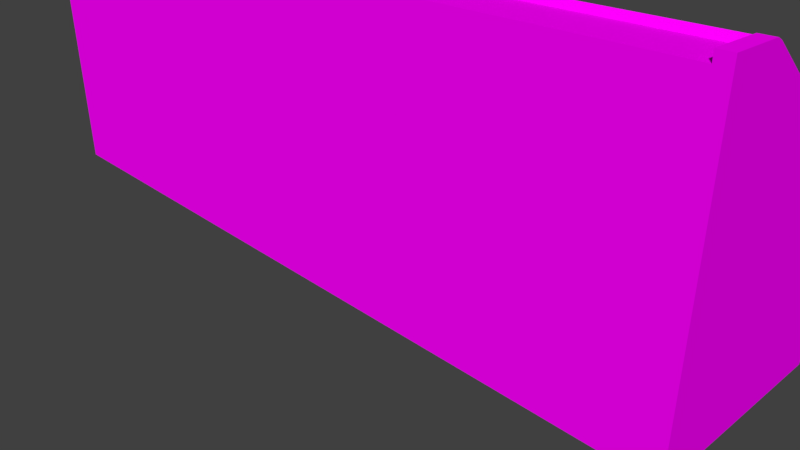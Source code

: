 # Source: Terminalconsole6.blend  (saved by Blender 2.78.0; exported with 4.5.12 LTS)
import bpy
from mathutils import Matrix  # noqa: F401  (used for matrix-valued properties, if any)

bpy.ops.wm.read_factory_settings(use_empty=True)
scene = bpy.context.scene
scene.name = 'Scene'

# ---- collections
col_collection_1 = bpy.data.collections.new('Collection 1'); scene.collection.children.link(col_collection_1)

# ---- images (referenced by path relative to the original .blend; pixels are not part of the script)
import os
ASSET_DIR = os.environ.get("B2B_ASSET_DIR", "")  # directory of the original .blend (textures are referenced by path, not embedded)
HERE = os.path.dirname(os.path.abspath(__file__))  # packed textures are extracted next to this script under _unpacked/

def load_image(name, relpath, width, height, colorspace="sRGB"):
    """Load a texture the original file referenced (path relative to the .blend, or extracted next to this script)."""
    p = next((c for c in (os.path.join(HERE, relpath), os.path.join(ASSET_DIR, relpath)) if relpath and os.path.exists(c)), "")
    if p:
        img = bpy.data.images.load(p, check_existing=True)
        img.name = name
    else:  # same state as the original file: an image datablock whose file is absent (Cycles renders it pink)
        img = bpy.data.images.new(name, width, height)
        img.source = "FILE"
        img.filepath = "//" + (relpath or name)
    img.colorspace_settings.name = colorspace
    return img
img_black_png = load_image('Black.png', 'Black.png', 1024, 1024, 'sRGB')
img_pk02_computer01a_c_png = load_image('pk02_computer01a_C.png', 'pk02_computer01a_C.png', 1024, 1024, 'sRGB')
img_pk02_computer01b_c_png = load_image('pk02_computer01b_C.png', 'pk02_computer01b_C.png', 1024, 1024, 'sRGB')
img_pk02_computer01c_c_png = load_image('pk02_computer01c_C.png', 'pk02_computer01c_C.png', 1024, 1024, 'sRGB')
img_pk02_beam01_c_png = load_image('pk02_beam01_C.png', 'pk02_beam01_C.png', 1024, 1024, 'sRGB')
img_pk02_switches01b_c_png = load_image('pk02_switches01b_C.png', 'pk02_switches01b_C.png', 1024, 1024, 'sRGB')
img_pk02_wall06b_c_png = load_image('pk02_wall06b_C.png', 'pk02_wall06b_C.png', 1024, 1024, 'sRGB')

# ---- materials (node trees are filled in below, after node groups)
mat_terminalconsole3black = bpy.data.materials.new('Terminalconsole3black')
mat_terminalconsole3black.alpha_threshold = 0.0
mat_terminalconsole3black.roughness = 0.5
mat_term3computer1 = bpy.data.materials.new('Term3Computer1')
mat_term3computer1.alpha_threshold = 0.0
mat_term3computer1.roughness = 0.5
mat_term3computer2 = bpy.data.materials.new('Term3Computer2')
mat_term3computer2.alpha_threshold = 0.0
mat_term3computer2.roughness = 0.5
mat_term3computer3 = bpy.data.materials.new('Term3Computer3')
mat_term3computer3.alpha_threshold = 0.0
mat_term3computer3.roughness = 0.5
mat_term3beam = bpy.data.materials.new('Term3Beam')
mat_term3beam.alpha_threshold = 0.0
mat_term3beam.roughness = 0.5
mat_term3computer_switch = bpy.data.materials.new('Term3Computer switch')
mat_term3computer_switch.alpha_threshold = 0.0
mat_term3computer_switch.roughness = 0.5
mat_term3wallplate = bpy.data.materials.new('Term3wallplate')
mat_term3wallplate.alpha_threshold = 0.0
mat_term3wallplate.roughness = 0.5

# ---- material node trees
mat_terminalconsole3black.use_nodes = True; mat_terminalconsole3black.node_tree.nodes.clear()
_N = mat_terminalconsole3black.node_tree.nodes; _L = mat_terminalconsole3black.node_tree.links
n0 = _N.new('ShaderNodeOutputMaterial'); n0.name = 'Material Output'; n0.location = (300, 300)
n1 = _N.new('ShaderNodeBsdfDiffuse'); n1.name = 'Diffuse BSDF'; n1.location = (10, 300)
n2 = _N.new('ShaderNodeTexImage'); n2.name = 'Image Texture'; n2.location = (-180, 300)
n2.width = 140
n2.image = img_black_png
_L.new(n1.outputs[0], n0.inputs[0])
_L.new(n2.outputs[0], n1.inputs[0])
n0.is_active_output = True
mat_term3computer1.use_nodes = True; mat_term3computer1.node_tree.nodes.clear()
_N = mat_term3computer1.node_tree.nodes; _L = mat_term3computer1.node_tree.links
n0 = _N.new('ShaderNodeOutputMaterial'); n0.name = 'Material Output'; n0.location = (300, 300)
n1 = _N.new('ShaderNodeBsdfDiffuse'); n1.name = 'Diffuse BSDF'; n1.location = (10, 300)
n2 = _N.new('ShaderNodeTexImage'); n2.name = 'Image Texture'; n2.location = (-180, 300)
n2.width = 140
n2.image = img_pk02_computer01a_c_png
_L.new(n1.outputs[0], n0.inputs[0])
_L.new(n2.outputs[0], n1.inputs[0])
n0.is_active_output = True
mat_term3computer2.use_nodes = True; mat_term3computer2.node_tree.nodes.clear()
_N = mat_term3computer2.node_tree.nodes; _L = mat_term3computer2.node_tree.links
n0 = _N.new('ShaderNodeOutputMaterial'); n0.name = 'Material Output'; n0.location = (300, 300)
n1 = _N.new('ShaderNodeBsdfDiffuse'); n1.name = 'Diffuse BSDF'; n1.location = (10, 300)
n2 = _N.new('ShaderNodeTexImage'); n2.name = 'Image Texture'; n2.location = (-180, 300)
n2.width = 140
n2.image = img_pk02_computer01b_c_png
_L.new(n1.outputs[0], n0.inputs[0])
_L.new(n2.outputs[0], n1.inputs[0])
n0.is_active_output = True
mat_term3computer3.use_nodes = True; mat_term3computer3.node_tree.nodes.clear()
_N = mat_term3computer3.node_tree.nodes; _L = mat_term3computer3.node_tree.links
n0 = _N.new('ShaderNodeOutputMaterial'); n0.name = 'Material Output'; n0.location = (300, 300)
n1 = _N.new('ShaderNodeBsdfDiffuse'); n1.name = 'Diffuse BSDF'; n1.location = (10, 300)
n2 = _N.new('ShaderNodeTexImage'); n2.name = 'Image Texture'; n2.location = (-180, 300)
n2.width = 140
n2.image = img_pk02_computer01c_c_png
_L.new(n1.outputs[0], n0.inputs[0])
_L.new(n2.outputs[0], n1.inputs[0])
n0.is_active_output = True
mat_term3beam.use_nodes = True; mat_term3beam.node_tree.nodes.clear()
_N = mat_term3beam.node_tree.nodes; _L = mat_term3beam.node_tree.links
n0 = _N.new('ShaderNodeOutputMaterial'); n0.name = 'Material Output'; n0.location = (300, 300)
n1 = _N.new('ShaderNodeBsdfDiffuse'); n1.name = 'Diffuse BSDF'; n1.location = (10, 300)
n2 = _N.new('ShaderNodeTexImage'); n2.name = 'Image Texture'; n2.location = (-180, 300)
n2.width = 140
n2.image = img_pk02_beam01_c_png
_L.new(n1.outputs[0], n0.inputs[0])
_L.new(n2.outputs[0], n1.inputs[0])
n0.is_active_output = True
mat_term3computer_switch.use_nodes = True; mat_term3computer_switch.node_tree.nodes.clear()
_N = mat_term3computer_switch.node_tree.nodes; _L = mat_term3computer_switch.node_tree.links
n0 = _N.new('ShaderNodeOutputMaterial'); n0.name = 'Material Output'; n0.location = (300, 300)
n1 = _N.new('ShaderNodeBsdfDiffuse'); n1.name = 'Diffuse BSDF'; n1.location = (10, 300)
n2 = _N.new('ShaderNodeTexImage'); n2.name = 'Image Texture'; n2.location = (-180, 300)
n2.width = 140
n2.image = img_pk02_switches01b_c_png
_L.new(n1.outputs[0], n0.inputs[0])
_L.new(n2.outputs[0], n1.inputs[0])
n0.is_active_output = True
mat_term3wallplate.use_nodes = True; mat_term3wallplate.node_tree.nodes.clear()
_N = mat_term3wallplate.node_tree.nodes; _L = mat_term3wallplate.node_tree.links
n0 = _N.new('ShaderNodeOutputMaterial'); n0.name = 'Material Output'; n0.location = (300, 300)
n1 = _N.new('ShaderNodeBsdfDiffuse'); n1.name = 'Diffuse BSDF'; n1.location = (10, 300)
n2 = _N.new('ShaderNodeTexImage'); n2.name = 'Image Texture'; n2.location = (-180, 300)
n2.width = 140
n2.image = img_pk02_wall06b_c_png
_L.new(n1.outputs[0], n0.inputs[0])
_L.new(n2.outputs[0], n1.inputs[0])
n0.is_active_output = True

# ---- world
world_world = bpy.data.worlds.new('World'); scene.world = world_world
world_world.color = (0.05088, 0.05088, 0.05088)
world_world.use_sun_shadow = False
world_world.sun_shadow_jitter_overblur = 0.0
world_world.cycles.sampling_method = 'MANUAL'

# ---- cameras
cam_camera = bpy.data.cameras.new('Camera')
cam_camera.clip_end = 100.0
cam_camera.lens = 35.0
cam_camera.sensor_width = 32.0
cam_camera.sensor_height = 18.0
cam_camera.ortho_scale = 7.314
cam_camera.dof.focus_distance = 0.0

# ---- meshes
me_cube = bpy.data.meshes.new('Cube')
me_cube.from_pydata([(0.9895, 0.6175, -2.644), (0.9895, -1.383, -2.644), (-1.011, -1.383, -2.644), (-1.011, 0.6175, -2.644), (0.9895, 0.6175, -0.6444), (0.9895, -1.383, 0.855), (-1.011, -1.383, 0.855), (-1.011, 0.6175, -0.6444), (0.9895, -0.9294, -2.644), (-1.011, -0.9294, -2.644), (0.9895, -0.9294, 0.855), (-1.011, -0.9294, 0.855), (0.2143, 0.6175, -2.644), (0.2143, -1.383, -2.644), (0.2143, -1.383, 0.855), (0.2143, -0.9294, 0.855), (0.2143, -0.9294, -2.644), (-0.2141, 0.6175, -2.644), (-0.2141, -1.383, -2.644), (-0.2141, -1.383, 0.855), (-0.2141, -0.9294, -2.644), (-0.2141, -0.9294, 0.855), (-1.011, 0.5148, -2.644), (0.9895, 0.5148, -2.644), (0.2143, 0.5148, -2.644), (-0.2141, 0.5148, -2.644), (0.9895, -0.8234, -2.644), (-1.011, -0.8234, -2.644), (0.2143, -0.8234, -2.644), (-0.2141, -0.8234, -2.644), (0.9577, -0.9294, 0.855), (0.9577, 0.6175, -2.644), (0.9577, -1.383, -2.644), (0.9577, -1.383, 0.855), (0.9577, -0.9294, -2.644), (0.9577, 0.5148, -0.5449), (0.9577, 0.5148, -2.644), (0.9577, -0.8234, 0.7523), (0.9577, -0.8234, -2.644), (-0.9733, 0.6175, -2.644), (-0.9733, -1.383, -2.644), (-0.9733, -1.383, 0.855), (-0.9733, -0.9294, -2.644), (-0.9733, -0.9294, 0.855), (-0.9733, 0.5148, -2.644), (-0.9733, 0.5148, -0.5449), (-0.9733, -0.8234, -2.644), (-0.9733, -0.8234, 0.7523), (-1.011, 0.2555, -2.644), (0.2143, 0.2555, -2.644), (-0.2141, 0.2555, -2.644), (0.9895, 0.2555, -2.644), (0.9577, 0.2555, -2.644), (-0.9733, 0.2555, -2.644), (0.9895, -0.284, -2.644), (-1.011, -0.284, -2.644), (0.2143, -0.284, -2.644), (-0.2141, -0.284, -2.644), (0.9577, -0.284, -2.644), (-0.9733, -0.284, -2.644), (-0.2485, -0.9294, 0.855), (-0.2485, 0.6175, -2.644), (-0.2485, -1.383, -2.644), (-0.2485, 0.6175, -0.6444), (-0.2485, -1.383, 0.855), (-0.2485, -0.9294, -2.644), (-0.2485, 0.5148, -2.644), (-0.2485, -0.8234, -2.644), (-0.2485, 0.2555, -2.644), (-0.2485, -0.284, -2.644), (0.243, 0.6175, -2.644), (0.243, -1.383, -2.644), (0.243, 0.6175, -0.6444), (0.243, -1.383, 0.855), (0.243, -0.9294, -2.644), (0.243, 0.5148, -2.644), (0.243, -0.8234, -2.644), (0.243, -0.9294, 0.855), (0.243, 0.2555, -2.644), (0.243, -0.284, -2.644), (0.9895, -0.3644, -2.644), (-1.011, -0.3644, -2.644), (0.2143, -0.3644, -2.644), (-0.2141, -0.3644, -2.644), (0.9577, -0.3644, -2.644), (-0.9733, -0.3644, -2.644), (-0.2485, -0.3644, -2.644), (0.243, -0.3644, -2.644), (-1.011, 0.3427, -2.644), (0.2143, 0.3427, -2.644), (-0.2141, 0.3427, -2.644), (0.9577, 0.3427, -2.644), (-0.9733, 0.3427, -2.644), (0.9895, 0.3427, -2.644), (-0.2485, 0.3427, -2.644), (0.243, 0.3427, -2.644), (-1.011, 0.6639, -0.5696), (-1.011, 0.5612, -0.47), (0.9895, -0.777, 0.8271), (0.9895, -0.8829, 0.9298), (0.9577, -0.8829, 0.9298), (-0.2141, -0.8829, 0.9298), (0.2143, -0.8829, 0.9298), (-0.2485, -0.8829, 0.9298), (0.9895, 0.6639, -0.5696), (0.9895, 0.5612, -0.47), (0.9577, 0.5612, -0.47), (-1.011, -0.8829, 0.9298), (-1.011, -0.777, 0.8271), (0.9577, -0.777, 0.8271), (0.243, -0.8829, 0.9298), (-0.9733, -0.8829, 0.9298), (-0.9733, 0.5612, -0.47), (-0.9733, -0.777, 0.8271), (0.9895, -0.9294, 0.9593), (0.9895, -1.383, 0.9593), (-0.9733, -1.383, 0.9552), (-1.011, -1.383, 0.9552), (-1.011, -0.9294, 0.9552), (0.9577, -0.9294, 0.9593), (0.243, -1.383, 0.9593), (0.2143, -1.383, 0.9593), (0.2143, -0.9294, 0.9593), (-0.2485, -0.9294, 0.9593), (-0.2141, -0.9294, 0.9593), (-0.2141, -1.383, 0.9593), (0.9577, -1.383, 0.9593), (-0.9733, -0.9294, 0.9552), (-0.2485, -1.383, 0.9593), (0.243, -0.9294, 0.9593), (0.6004, 0.6175, -2.644), (0.6004, -1.383, -2.644), (0.6004, -0.9294, -2.644), (0.6004, 0.5148, -2.644), (0.6004, -0.8234, -2.644), (0.6004, 0.2555, -2.644), (0.6004, -0.284, -2.644), (0.6004, -0.3644, -2.644), (0.6004, 0.3427, -2.644), (-0.6109, 0.6175, -2.644), (-0.6109, -1.383, -2.644), (-0.6109, -0.9294, -2.644), (-0.6109, 0.5148, -2.644), (-0.6109, -0.8234, -2.644), (-0.6109, 0.2555, -2.644), (-0.6109, -0.284, -2.644), (-0.6109, -0.3644, -2.644), (-0.6109, 0.3427, -2.644), (-0.2764, 0.5148, -0.5449), (-0.2764, -0.8234, 0.7523), (-0.2764, 0.6175, -2.644), (-0.2764, -1.383, -2.644), (-0.2764, -0.9294, -2.644), (-0.2764, 0.5148, -2.644), (-0.2764, -0.8234, -2.644), (-0.2764, 0.2555, -2.644), (-0.2764, -0.284, -2.644), (-0.2764, -0.3644, -2.644), (-0.2764, 0.3427, -2.644), (-0.5836, 0.6175, -2.644), (-0.5836, -1.383, -2.644), (-0.5836, -0.9294, -2.644), (-0.5836, 0.5148, -2.644), (-0.5836, -0.8234, -2.644), (-0.5836, 0.2555, -2.644), (-0.5836, -0.284, -2.644), (-0.5836, -0.3644, -2.644), (-0.5836, 0.3427, -2.644), (-0.5836, 0.5148, -0.5449), (-0.5836, -0.8234, 0.7523), (-0.639, 0.6175, -2.644), (-0.639, -1.383, -2.644), (-0.639, -0.9294, -2.644), (-0.639, 0.5148, -2.644), (-0.639, -0.8234, -2.644), (-0.639, 0.2555, -2.644), (-0.639, -0.284, -2.644), (-0.639, -0.3644, -2.644), (-0.639, 0.3427, -2.644), (-0.639, 0.5148, -0.5449), (-0.639, -0.8234, 0.7523), (-0.9442, 0.6175, -2.644), (-0.9442, -1.383, -2.644), (-0.9442, -0.9294, -2.644), (-0.9442, 0.5148, -2.644), (-0.9442, -0.8234, -2.644), (-0.9442, 0.2555, -2.644), (-0.9442, -0.284, -2.644), (-0.9442, -0.3644, -2.644), (-0.9442, 0.3427, -2.644), (-0.9442, 0.5148, -0.5449), (-0.9442, -0.8234, 0.7523), (0.2719, 0.5148, -0.5449), (0.2719, 0.6175, -2.644), (0.2719, -1.383, -2.644), (0.2719, -0.9294, -2.644), (0.2719, 0.5148, -2.644), (0.2719, -0.8234, -2.644), (0.2719, 0.2555, -2.644), (0.2719, -0.284, -2.644), (0.2719, -0.3644, -2.644), (0.2719, 0.3427, -2.644), (0.2719, -0.8234, 0.7523), (0.2719, 0.2555, -0.2936), (0.5757, 0.5148, -0.5449), (0.5757, -0.8234, 0.7523), (0.5757, 0.2555, -0.2936), (0.5757, 0.6175, -2.644), (0.5757, -1.383, -2.644), (0.5757, -0.9294, -2.644), (0.5757, 0.5148, -2.644), (0.5757, -0.8234, -2.644), (0.5757, 0.2555, -2.644), (0.5757, -0.284, -2.644), (0.5757, -0.3644, -2.644), (0.5757, 0.3427, -2.644), (0.6254, 0.5148, -0.5449), (0.6254, -0.8234, 0.7523), (0.6254, 0.2555, -0.2936), (0.6254, 0.6175, -2.644), (0.6254, -1.383, -2.644), (0.6254, -0.9294, -2.644), (0.6254, 0.5148, -2.644), (0.6254, -0.8234, -2.644), (0.6254, 0.2555, -2.644), (0.6254, -0.284, -2.644), (0.6254, -0.3644, -2.644), (0.6254, 0.3427, -2.644), (0.9251, 0.5148, -0.5449), (0.9251, -0.8234, 0.7523), (0.9251, 0.2555, -0.2936), (0.9251, 0.6175, -2.644), (0.9251, -1.383, -2.644), (0.9251, -0.9294, -2.644), (0.9251, 0.5148, -2.644), (0.9251, -0.8234, -2.644), (0.9251, 0.2555, -2.644), (0.9251, -0.284, -2.644), (0.9251, -0.3644, -2.644), (0.9251, 0.3427, -2.644)], [], [(42, 40, 2, 9), (33, 5, 115, 126), (231, 219, 130, 207, 193, 70, 72, 4, 0, 31), (21, 15, 102, 101), (46, 42, 9, 27), (76, 74, 16, 28), (60, 64, 128, 123), (74, 71, 13, 16), (28, 16, 20, 29), (15, 21, 19, 14), (16, 13, 18, 20), (12, 24, 25, 17), (70, 75, 24, 12), (39, 44, 22, 3), (170, 181, 39, 3, 7, 63, 61, 150, 159, 139), (82, 28, 29, 83), (87, 76, 28, 82), (85, 46, 27, 81), (80, 26, 38, 84), (0, 23, 36, 31), (205, 217, 218, 216, 204, 206), (8, 1, 32, 34), (19, 21, 124, 125), (47, 45, 112, 113), (26, 8, 34, 38), (45, 47, 191, 190), (188, 185, 46, 85), (181, 184, 44, 39), (185, 183, 42, 46), (183, 182, 40, 42), (189, 186, 53, 92), (93, 51, 52, 91), (4, 10, 5, 1, 8, 26, 80, 54, 51, 93, 23, 0), (92, 53, 48, 88), (95, 78, 49, 89), (89, 49, 50, 90), (186, 187, 59, 53), (202, 149, 169, 180, 191, 47, 113, 109, 37, 229, 217, 205), (51, 54, 58, 52), (53, 59, 55, 48), (78, 79, 56, 49), (49, 56, 57, 50), (50, 57, 69, 68), (90, 50, 68, 94), (20, 18, 62, 65), (29, 20, 65, 67), (17, 25, 66, 61), (7, 11, 107, 108, 97, 96), (83, 29, 67, 86), (149, 202, 203, 192, 148), (198, 199, 79, 78), (201, 198, 78, 95), (200, 197, 76, 87), (193, 196, 75, 70), (195, 194, 71, 74), (197, 195, 74, 76), (199, 200, 87, 79), (57, 83, 86, 69), (187, 188, 85, 59), (54, 80, 84, 58), (59, 85, 81, 55), (79, 87, 82, 56), (56, 82, 83, 57), (196, 201, 95, 75), (25, 90, 94, 66), (24, 89, 90, 25), (35, 228, 230, 229, 37), (75, 95, 89, 24), (44, 92, 88, 22), (35, 37, 109, 106), (23, 93, 91, 36), (184, 189, 92, 44), (113, 108, 107, 111, 103, 101, 102, 110, 100, 99, 98, 109), (109, 98, 105, 106), (112, 97, 108, 113), (4, 72, 63, 7, 96, 104), (10, 4, 104, 105, 98, 99), (127, 118, 117, 116), (129, 122, 121, 120), (114, 119, 126, 115), (124, 123, 128, 125), (64, 19, 125, 128), (11, 6, 117, 118), (73, 77, 129, 120), (15, 14, 121, 122), (5, 10, 114, 115), (14, 73, 120, 121), (30, 33, 126, 119), (6, 41, 116, 117), (41, 43, 127, 116), (222, 227, 138, 133), (225, 226, 137, 136), (223, 221, 132, 134), (221, 220, 131, 132), (219, 222, 133, 130), (226, 223, 134, 137), (227, 224, 135, 138), (224, 225, 136, 135), (162, 167, 147, 142), (180, 169, 168, 179), (165, 166, 146, 145), (164, 165, 145, 144), (167, 164, 144, 147), (161, 160, 140, 141), (163, 161, 141, 143), (159, 162, 142, 139), (166, 163, 143, 146), (86, 67, 154, 157), (61, 66, 153, 150), (67, 65, 152, 154), (12, 17, 61, 63, 72, 70), (41, 64, 60, 43), (65, 62, 151, 152), (94, 68, 155, 158), (68, 69, 156, 155), (69, 86, 157, 156), (66, 94, 158, 153), (157, 154, 163, 166), (150, 153, 162, 159), (154, 152, 161, 163), (152, 151, 160, 161), (158, 155, 164, 167), (168, 169, 149, 148), (155, 156, 165, 164), (156, 157, 166, 165), (153, 158, 167, 162), (179, 168, 148, 192, 204, 216, 228, 35, 106, 112, 45, 190), (142, 147, 178, 173), (145, 146, 177, 176), (144, 145, 176, 175), (147, 144, 175, 178), (141, 140, 171, 172), (143, 141, 172, 174), (139, 142, 173, 170), (146, 143, 174, 177), (173, 178, 189, 184), (190, 191, 180, 179), (176, 177, 188, 187), (175, 176, 187, 186), (104, 96, 97, 112, 106, 105), (178, 175, 186, 189), (172, 171, 182, 183), (174, 172, 183, 185), (170, 173, 184, 181), (177, 174, 185, 188), (228, 216, 218, 230), (210, 215, 201, 196), (213, 214, 200, 199), (206, 203, 202, 205), (211, 209, 195, 197), (209, 208, 194, 195), (207, 210, 196, 193), (214, 211, 197, 200), (215, 212, 198, 201), (212, 213, 199, 198), (135, 136, 213, 212), (138, 135, 212, 215), (137, 134, 211, 214), (130, 133, 210, 207), (132, 131, 208, 209), (134, 132, 209, 211), (136, 137, 214, 213), (133, 138, 215, 210), (218, 217, 229, 230), (236, 237, 225, 224), (239, 236, 224, 227), (238, 235, 223, 226), (231, 234, 222, 219), (233, 232, 220, 221), (77, 73, 33, 30), (235, 233, 221, 223), (237, 238, 226, 225), (234, 239, 227, 222), (36, 91, 239, 234), (58, 84, 238, 237), (38, 34, 233, 235), (34, 32, 232, 233), (31, 36, 234, 231), (84, 38, 235, 238), (91, 52, 236, 239), (52, 58, 237, 236), (77, 30, 100, 110), (11, 7, 3, 22, 88, 48, 55, 81, 27, 9, 2, 6), (43, 60, 103, 111), (192, 203, 206, 204), (111, 107, 118, 127), (107, 11, 118), (43, 111, 127), (101, 103, 123, 124), (21, 101, 124), (60, 123, 103), (110, 102, 122, 129), (15, 122, 102), (77, 110, 129), (99, 100, 119, 114), (10, 99, 114), (30, 119, 100), (5, 6, 2, 1)])
me_cube.polygons.foreach_set('material_index', [0, 6, 6, 6, 0, 0, 6, 0, 0, 6, 0, 0, 0, 0, 6, 0, 0, 0, 0, 0, 4, 0, 6, 6, 0, 4, 0, 0, 0, 0, 0, 0, 6, 0, 0, 0, 0, 4, 0, 0, 0, 0, 0, 0, 0, 0, 0, 6, 0, 1, 0, 0, 0, 0, 0, 0, 0, 0, 0, 0, 0, 0, 0, 0, 0, 0, 4, 0, 0, 6, 0, 0, 6, 6, 6, 6, 6, 6, 6, 6, 6, 6, 6, 6, 6, 6, 6, 6, 6, 6, 0, 0, 0, 0, 0, 0, 0, 0, 0, 4, 0, 0, 0, 0, 0, 0, 0, 0, 0, 0, 6, 6, 0, 0, 0, 0, 0, 0, 0, 0, 0, 0, 3, 0, 0, 0, 6, 0, 0, 0, 0, 0, 0, 0, 0, 0, 5, 0, 0, 6, 0, 0, 0, 0, 0, 6, 0, 0, 1, 0, 0, 0, 0, 0, 0, 0, 0, 0, 0, 0, 0, 0, 0, 2, 0, 0, 0, 0, 0, 6, 0, 0, 0, 0, 0, 0, 0, 0, 0, 0, 0, 6, 6, 6, 6, 6, 6, 6, 6, 6, 6, 6, 6, 6, 6, 6, 6, 6])
_uv = me_cube.uv_layers.new(name='UVMap')
_uv.uv.foreach_set('vector', [0.0, 0.0, 0.0, 0.0, 0.0, 0.0, 0.0, 0.0, 1.0, 0.1404, 0.7274, 0.1404, 0.7274, 0.0, 1.0, 3.336e-07, 0.08624, 5.96e-08, 0.4878, 0.0, 0.5212, 0.0, 0.5543, 0.0, 0.9612, 0.0, 1.0, 0.0, 1.0, 1.0, 0.0, 1.0, 3.194e-07, 5.96e-08, 0.04254, 5.96e-08, 0.8283, 0.4924, 0.8283, 0.0, 0.926, 0.0, 0.926, 0.4924, 0.0, 0.0, 0.0, 0.0, 0.0, 0.0, 0.0, 0.0, 0.0, 0.0, 0.0, 0.0, 0.0, 0.0, 0.0, 0.0, 0.588, 0.0, 0.588, 0.5207, 0.4654, 0.5207, 0.4654, 0.0, 0.0, 0.0, 0.0, 0.0, 0.0, 0.0, 0.0, 0.0, 0.0, 0.0, 0.0, 0.0, 0.0, 0.0, 0.0, 0.0, 0.9728, 1.0, 0.5, 1.0, 0.5, 0.612, 0.9728, 0.612, 0.0, 0.0, 0.0, 0.0, 0.0, 0.0, 0.0, 0.0, 0.0, 0.0, 0.0, 0.0, 0.0, 0.0, 0.0, 0.0, 0.0, 0.0, 0.0, 0.0, 0.0, 0.0, 0.0, 0.0, 0.0, 0.0, 0.0, 0.0, 0.0, 0.0, 0.0, 0.0, 0.4876, 1.0, 0.08708, 1.0, 0.04878, 1.0, 1.564e-07, 1.0, 0.0, 0.0, 1.0, 5.96e-08, 1.0, 1.0, 0.9633, 1.0, 0.5603, 1.0, 0.5244, 1.0, 0.0, 0.0, 0.0, 0.0, 0.0, 0.0, 0.0, 0.0, 0.0, 0.0, 0.0, 0.0, 0.0, 0.0, 0.0, 0.0, 0.0, 0.0, 0.0, 0.0, 0.0, 0.0, 0.0, 0.0, 0.0, 0.0, 0.0, 0.0, 0.0, 0.0, 0.0, 0.0, 0.0, 0.0, 0.0, 0.0, 0.0, 0.0, 0.0, 0.0, 0.0, 6.396e-08, 1.0, 0.0, 1.0, 0.8063, 1.0, 1.0, 1.201e-06, 1.0, 1.201e-06, 0.8063, 0.0, 0.0, 0.0, 0.0, 0.0, 0.0, 0.0, 0.0, 1.0, 0.0, 1.0, 0.25, 0.0, 0.25, 0.0, 0.0, 0.0, 0.99, 3.462e-07, 0.0, 1.0, 0.009965, 1.0, 1.0, 0.0, 0.0, 0.0, 0.0, 0.0, 0.0, 0.0, 0.0, 1.0, 0.0, 1.0, 1.0, 6.128e-06, 1.0, 0.0, 0.0, 0.0, 0.0, 0.0, 0.0, 0.0, 0.0, 0.0, 0.0, 0.0, 0.0, 0.0, 0.0, 0.0, 0.0, 0.0, 0.0, 0.0, 0.0, 0.0, 0.0, 0.0, 0.0, 0.0, 0.0, 0.0, 0.0, 0.0, 0.0, 0.0, 0.0, 0.0, 0.0, 0.0, 0.0, 0.0, 0.0, 0.0, 0.0, 0.0, 0.0, 0.0, 0.0, 0.0, 0.0, 0.0, 0.0, 0.0, 0.0, 1.0, 0.5715, 0.2266, 1.0, 0.0, 1.0, 2.682e-07, 3.407e-08, 0.2266, 5.11e-08, 0.2795, 3.407e-08, 0.509, 1.703e-08, 0.5493, 1.703e-08, 0.819, 0.0, 0.8626, 1.703e-08, 0.9486, 1.703e-08, 1.0, 3.407e-08, 0.0, 0.0, 0.0, 0.0, 0.0, 0.0, 0.0, 0.0, 0.0, 0.0, 0.0, 0.0, 0.0, 0.0, 0.0, 0.0, 0.0, 0.0, 0.0, 0.0, 0.0, 0.0, 0.0, 0.0, 0.0, 0.0, 0.0, 0.0, 0.0, 0.0, 0.0, 0.0, 1.0, 0.3551, 1.0, 0.6391, 1.0, 0.7982, 1.0, 0.8268, 1.0, 0.9849, 1.0, 1.0, 1.353e-06, 1.0, 0.0, 0.0, 1.0, 0.0, 1.0, 0.01689, 1.0, 0.1721, 1.0, 0.1978, 0.0, 0.0, 0.0, 0.0, 0.0, 0.0, 0.0, 0.0, 0.0, 0.0, 0.0, 0.0, 0.0, 0.0, 0.0, 0.0, 0.0, 0.0, 0.0, 0.0, 0.0, 0.0, 0.0, 0.0, 0.0, 0.0, 0.0, 0.0, 0.0, 0.0, 0.0, 0.0, 0.0, 0.0, 0.0, 0.0, 0.0, 0.0, 0.0, 0.0, 0.0, 0.0, 0.0, 0.0, 0.0, 0.0, 0.0, 0.0, 0.0, 0.0, 0.0, 0.0, 0.0, 0.0, 0.0, 0.0, 0.0, 0.0, 0.0, 0.0, 0.0, 0.0, 0.0, 0.0, 0.0, 0.0, 0.0, 0.0, 0.0, 0.0, 0.0, 0.0, 0.03961, 0.0, 0.03961, 0.9914, 0.0, 1.0, 0.0, 0.9321, 2.743e-08, 0.07446, 0.0, 0.008632, 0.0, 0.0, 0.0, 0.0, 0.0, 0.0, 0.0, 0.0, 0.0, 6.396e-08, 1.0, 0.0, 1.0, 0.8094, 1.004, 1.0, 5.978e-07, 0.9941, 0.0, 0.0, 0.0, 0.0, 0.0, 0.0, 0.0, 0.0, 0.0, 0.0, 0.0, 0.0, 0.0, 0.0, 0.0, 0.0, 0.0, 0.0, 0.0, 0.0, 0.0, 0.0, 0.0, 0.0, 0.0, 0.0, 0.0, 0.0, 0.0, 0.0, 0.0, 0.0, 0.0, 0.0, 0.0, 0.0, 0.0, 0.0, 0.0, 0.0, 0.0, 0.0, 0.0, 0.0, 0.0, 0.0, 0.0, 0.0, 0.0, 0.0, 0.0, 0.0, 0.0, 0.0, 0.0, 0.0, 0.0, 0.0, 0.0, 0.0, 0.0, 0.0, 0.0, 0.0, 0.0, 0.0, 0.0, 0.0, 0.0, 0.0, 0.0, 0.0, 0.0, 0.0, 0.0, 0.0, 0.0, 0.0, 0.0, 0.0, 0.0, 0.0, 0.0, 0.0, 0.0, 0.0, 0.0, 0.0, 0.0, 0.0, 0.0, 0.0, 0.0, 0.0, 0.0, 0.0, 0.0, 0.0, 0.0, 0.0, 0.0, 0.0, 0.0, 0.0, 0.0, 0.0, 0.0, 0.0, 0.0, 0.0, 0.0, 0.0, 0.0, 0.0, 0.0, 0.0, 0.0, 0.0, 0.0, 0.0, 0.0, 0.0, 0.0, 0.0, 0.0, 0.0, 0.0, 0.0, 0.0, 0.0, 1.0, 0.0, 1.0, 0.1937, 1.0, 1.0, 1.827e-06, 1.0, 0.0, 0.0, 0.0, 0.0, 0.0, 0.0, 0.0, 0.0, 0.0, 0.0, 0.0, 0.0, 0.0, 0.0, 0.0, 0.0, 1.0, 0.0, 1.0, 0.99, 2.077e-06, 1.0, 0.0, 0.009965, 0.0, 0.0, 0.0, 0.0, 0.0, 0.0, 0.0, 0.0, 0.0, 0.0, 0.0, 0.0, 0.0, 0.0, 0.0, 0.0, 0.0, 0.01859, 0.0, 0.0, 0.07379, 0.0, 0.07379, 0.01859, 0.07379, 0.381, 0.07379, 0.3982, 0.07379, 0.6124, 0.07379, 0.6267, 0.07379, 0.9841, 0.07379, 1.0, 2.384e-07, 1.0, 2.384e-07, 0.9841, 0.7305, 0.0, 1.0, 0.0, 1.0, 0.8576, 0.7305, 0.8576, 1.0, 0.8576, 0.6984, 0.8576, 0.6984, 0.0, 1.0, 0.0, 1.0, 0.0, 1.0, 0.3733, 1.0, 0.619, 1.0, 1.0, 2.706e-06, 1.0, 0.0, 0.0, 0.03961, 0.008633, 0.03961, 1.0, 6.857e-08, 0.9914, 1.234e-07, 0.9255, 0.0, 0.06791, 2.743e-08, 0.0, 0.7295, 0.1046, 1.0, 0.1046, 1.0, 1.0, 0.7295, 1.0, 0.9664, 0.05958, 1.0, 0.05958, 1.0, 0.5672, 0.9664, 0.5672, 0.8656, 1.0, 0.8283, 1.0, 0.8283, 0.4924, 0.8656, 0.4924, 0.926, 0.05958, 0.9664, 0.05958, 0.9664, 0.5672, 0.926, 0.5672, 0.4654, 0.6377, 0.425, 0.6377, 0.425, 0.5207, 0.4654, 0.5207, 0.7295, 0.0, 0.7295, 0.9242, 0.0, 0.9242, 0.0, 0.0, 0.7105, 0.0, 0.7105, 0.5207, 0.588, 0.5207, 0.588, 0.0, 0.3429, 6.85e-08, 0.3429, 0.5207, 0.2203, 0.5207, 0.2203, 0.0, 0.09773, 0.5207, 0.09773, 1.37e-07, 0.2203, 0.0, 0.2203, 0.5207, 0.3765, 0.6377, 0.3429, 0.6377, 0.3429, 0.5207, 0.3765, 0.5207, 1.0, 0.0, 1.0, 1.0, 0.0, 1.0, 0.0, 1.315e-07, 0.5091, 0.6331, 0.4654, 0.6331, 0.4654, 0.5207, 0.5091, 0.5207, 0.8283, 0.0, 0.8283, 0.5207, 0.7105, 0.5207, 0.7105, 0.0, 0.0, 0.0, 0.0, 0.0, 0.0, 0.0, 0.0, 0.0, 0.0, 0.0, 0.0, 0.0, 0.0, 0.0, 0.0, 0.0, 0.0, 0.0, 0.0, 0.0, 0.0, 0.0, 0.0, 0.0, 0.0, 0.0, 0.0, 0.0, 0.0, 0.0, 0.0, 0.0, 0.0, 0.0, 0.0, 0.0, 0.0, 0.0, 0.0, 0.0, 0.0, 0.0, 0.0, 0.0, 0.0, 0.0, 0.0, 0.0, 0.0, 0.0, 0.0, 0.0, 0.0, 0.0, 0.0, 0.0, 0.0, 0.0, 0.0, 0.0, 0.0, 0.0, 0.0, 0.0, 0.0, 0.0, 0.0, 0.0, 0.0, 0.0, 0.0, 0.0, 1.076e-06, 0.0, 1.0, 0.0, 1.0, 1.0, 0.0, 1.0, 0.0, 0.0, 0.0, 0.0, 0.0, 0.0, 0.0, 0.0, 0.0, 0.0, 0.0, 0.0, 0.0, 0.0, 0.0, 0.0, 0.0, 0.0, 0.0, 0.0, 0.0, 0.0, 0.0, 0.0, 0.0, 0.0, 0.0, 0.0, 0.0, 0.0, 0.0, 0.0, 0.0, 0.0, 0.0, 0.0, 0.0, 0.0, 0.0, 0.0, 0.0, 0.0, 0.0, 0.0, 0.0, 0.0, 0.0, 0.0, 0.0, 0.0, 0.0, 0.0, 0.0, 0.0, 0.0, 0.0, 0.0, 0.0, 0.0, 0.0, 0.0, 0.0, 0.0, 0.0, 0.0, 0.0, 0.0, 0.0, 0.0, 0.0, 0.0, 0.0, 0.0, 0.0, 0.0, 0.0, 0.0, 0.0, 0.0, 0.0, 0.9418, 1.0, 0.06998, 1.0, 1.091e-06, 1.0, 0.0, 2.98e-08, 1.0, 0.0, 1.0, 1.0, 0.5, 5.104e-08, 0.5, 0.6206, 1.315e-07, 0.6206, 0.0, 0.0, 0.0, 0.0, 0.0, 0.0, 0.0, 0.0, 0.0, 0.0, 0.0, 0.0, 0.0, 0.0, 0.0, 0.0, 0.0, 0.0, 0.0, 0.0, 0.0, 0.0, 0.0, 0.0, 0.0, 0.0, 0.0, 0.0, 0.0, 0.0, 0.0, 0.0, 0.0, 0.0, 0.0, 0.0, 0.0, 0.0, 0.0, 0.0, 0.0, 0.0, 0.0, 0.0, 0.0, 0.0, 0.0, 0.0, 0.0, 0.0, 0.0, 0.0, 0.0, 0.0, 0.0, 0.0, 0.0, 0.0, 0.0, 0.0, 0.0, 0.0, 0.0, 0.0, 0.0, 0.0, 0.0, 0.0, 0.0, 0.0, 0.0, 0.0, 0.0, 0.0, 0.0, 0.0, 0.0, 0.0, 0.0, 0.0, 0.0, 0.0, 1.0, 0.0, 1.0, 1.0, 9.703e-08, 1.0, 0.0, 8.795e-08, 0.0, 0.0, 0.0, 0.0, 0.0, 0.0, 0.0, 0.0, 0.0, 0.0, 0.0, 0.0, 0.0, 0.0, 0.0, 0.0, 0.0, 0.0, 0.0, 0.0, 0.0, 0.0, 0.0, 0.0, 1.691e-07, 0.8268, 0.0, 0.7982, 1.86e-06, 0.6391, 1.015e-06, 0.3551, 1.86e-06, 0.1978, 1.691e-06, 0.1721, 1.522e-06, 0.01689, 1.691e-06, 0.0, 1.0, 3.087e-08, 1.0, 1.0, 3.383e-07, 1.0, 5.074e-07, 0.9849, 0.0, 0.0, 0.0, 0.0, 0.0, 0.0, 0.0, 0.0, 0.0, 0.0, 0.0, 0.0, 0.0, 0.0, 0.0, 0.0, 0.0, 0.0, 0.0, 0.0, 0.0, 0.0, 0.0, 0.0, 0.0, 0.0, 0.0, 0.0, 0.0, 0.0, 0.0, 0.0, 0.0, 0.0, 0.0, 0.0, 0.0, 0.0, 0.0, 0.0, 0.0, 0.0, 0.0, 0.0, 0.0, 0.0, 0.0, 0.0, 0.0, 0.0, 0.0, 0.0, 0.0, 0.0, 0.0, 0.0, 0.0, 0.0, 0.0, 0.0, 0.0, 0.0, 0.0, 0.0, 0.0, 0.0, 0.0, 0.0, 0.0, 0.0, 0.0, 0.0, 1.367e-06, 1.0, 0.0, 1.279e-07, 1.0, 0.0, 1.0, 1.0, 0.0, 0.0, 0.0, 0.0, 0.0, 0.0, 0.0, 0.0, 0.0, 0.0, 0.0, 0.0, 0.0, 0.0, 0.0, 0.0, 0.07379, 1.0, 0.07379, 0.0, 0.1453, 0.0, 0.1453, 0.01859, 0.1453, 0.9841, 0.1453, 1.0, 0.0, 0.0, 0.0, 0.0, 0.0, 0.0, 0.0, 0.0, 0.0, 0.0, 0.0, 0.0, 0.0, 0.0, 0.0, 0.0, 0.0, 0.0, 0.0, 0.0, 0.0, 0.0, 0.0, 0.0, 0.0, 0.0, 0.0, 0.0, 0.0, 0.0, 0.0, 0.0, 0.0, 0.0, 0.0, 0.0, 0.0, 0.0, 0.0, 0.0, 0.5, 0.6996, 0.5, 0.0, 0.0, 0.0, 0.0, 0.0, 0.0, 0.0, 0.0, 0.0, 0.0, 0.0, 0.0, 0.0, 0.0, 0.0, 0.0, 0.0, 0.0, 0.0, 0.0, 0.0, 1.0, 1.0, 0.0, 1.0, 0.0, 7.933e-08, 1.0, 0.0, 0.0, 0.0, 0.0, 0.0, 0.0, 0.0, 0.0, 0.0, 0.0, 0.0, 0.0, 0.0, 0.0, 0.0, 0.0, 0.0, 0.0, 0.0, 0.0, 0.0, 0.0, 0.0, 0.0, 0.0, 0.0, 0.0, 0.0, 0.0, 0.0, 0.0, 0.0, 0.0, 0.0, 0.0, 0.0, 0.0, 0.0, 0.0, 0.0, 0.0, 0.0, 0.0, 0.0, 0.0, 0.0, 0.0, 0.0, 0.0, 0.0, 0.0, 0.0, 0.0, 0.0, 0.0, 0.0, 0.0, 0.0, 0.0, 0.0, 0.0, 0.0, 0.0, 0.0, 0.0, 0.0, 0.0, 0.0, 0.0, 0.0, 0.0, 0.0, 0.0, 0.0, 0.0, 0.0, 0.0, 0.0, 0.0, 0.0, 0.0, 0.0, 0.0, 0.0, 0.0, 0.0, 0.0, 0.0, 0.0, 0.0, 0.0, 0.0, 0.0, 0.0, 0.0, 0.0, 0.0, 0.0, 0.0, 0.0, 0.0, 0.0, 0.0, 0.0, 0.0, 0.0, 0.0, 0.0, 0.0, 0.0, 0.0, 0.0, 0.0, 0.0, 1.0, 3.977e-07, 7.933e-08, 1.0, 0.0, 1.0, 1.0, 0.0, 0.0, 0.0, 0.0, 0.0, 0.0, 0.0, 0.0, 0.0, 0.0, 0.0, 0.0, 0.0, 0.0, 0.0, 0.0, 0.0, 0.0, 0.0, 0.0, 0.0, 0.0, 0.0, 0.0, 0.0, 0.0, 0.0, 0.0, 0.0, 0.0, 0.0, 0.0, 0.0, 0.0, 0.0, 0.0, 0.0, 0.0, 0.0, 0.0, 0.5, 0.0, 1.0, 0.0, 1.0, 0.612, 0.5, 0.612, 0.0, 0.0, 0.0, 0.0, 0.0, 0.0, 0.0, 0.0, 0.0, 0.0, 0.0, 0.0, 0.0, 0.0, 0.0, 0.0, 0.0, 0.0, 0.0, 0.0, 0.0, 0.0, 0.0, 0.0, 0.0, 0.0, 0.0, 0.0, 0.0, 0.0, 0.0, 0.0, 0.0, 0.0, 0.0, 0.0, 0.0, 0.0, 0.0, 0.0, 0.0, 0.0, 0.0, 0.0, 0.0, 0.0, 0.0, 0.0, 0.0, 0.0, 0.0, 0.0, 0.0, 0.0, 0.0, 0.0, 0.0, 0.0, 0.0, 0.0, 0.0, 0.0, 0.0, 0.0, 0.0, 0.0, 0.0, 0.0, 0.0, 0.0, 0.0, 0.0, 0.0, 0.0, 0.0, 0.0, 0.0, 0.0, 0.0, 0.0, 0.0, 0.0, 0.0, 0.0, 0.0, 0.0, 0.0, 0.0, 0.7274, 0.0, 0.7274, 1.0, 0.0, 1.0, 4.093e-06, 0.0, 0.2266, 0.0, 1.0, 0.4285, 1.0, 1.0, 0.9486, 1.0, 0.8626, 1.0, 0.819, 1.0, 0.5493, 1.0, 0.509, 1.0, 0.2795, 1.0, 0.2266, 1.0, 2.086e-07, 1.0, 0.0, 0.0, 1.0, 0.0, 1.0, 0.25, 0.0, 0.25, 0.0, 0.0, 0.0, 1.0, 0.0, 0.0, 1.0, 3.302e-07, 1.0, 1.0, 1.0, 0.01859, 1.0, 0.0, 1.0, 0.1046, 0.7295, 0.1046, 1.0, 0.0, 0.7295, 0.0, 1.0, 0.1046, 0.8283, 0.5207, 1.0, 0.01859, 0.7105, 0.5207, 1.0, 0.3982, 1.0, 0.381, 0.9664, 0.05958, 0.926, 0.05958, 1.0, 0.25, 1.0, 0.3982, 0.0, 0.25, 0.588, 0.0, 0.4654, 0.0, 1.0, 0.381, 1.0, 0.6267, 1.0, 0.6124, 1.0, 0.05958, 0.9664, 0.05958, 0.3429, 6.85e-08, 0.2203, 0.0, 1.0, 0.6124, 0.7105, 0.5207, 1.0, 0.6267, 0.588, 0.5207, 1.0, 1.0, 1.0, 0.9841, 0.8283, 1.0, 0.8656, 1.0, 0.09773, 1.37e-07, 1.0, 1.0, 0.2203, 0.0, 1.0, 0.0, 0.0, 1.315e-07, 1.0, 0.9841, 0.0, 1.0, 0.998, 0.9961, 1.0, 0.003906, 2.682e-07, 3.407e-08])
me_cube.materials.append(mat_terminalconsole3black)
me_cube.materials.append(mat_term3computer1)
me_cube.materials.append(mat_term3computer2)
me_cube.materials.append(mat_term3computer3)
me_cube.materials.append(mat_term3beam)
me_cube.materials.append(mat_term3computer_switch)
me_cube.materials.append(mat_term3wallplate)
me_cube.use_remesh_preserve_volume = False
me_cube.use_remesh_preserve_attributes = False
me_cube.use_mirror_vertex_groups = False
me_cube.update()

# ---- objects
ob_cube = bpy.data.objects.new('Cube', me_cube)
ob_camera = bpy.data.objects.new('Camera', cam_camera)

# ---- transforms, parenting, visibility, modifiers, constraints
ob_cube.location = (0.0526, 0.4781, 2.902)
ob_cube.scale = (5.0, 1.25, 1.0)
ob_cube.lock_rotations_4d = False
ob_cube.empty_display_type = 'ARROWS'
ob_cube.lineart.crease_threshold = 0.0
ob_camera.location = (7.481, -6.508, 5.344)
ob_camera.rotation_euler = (1.109, 0.0, 0.8149)
ob_camera.lock_rotations_4d = False
ob_camera.empty_display_type = 'ARROWS'
ob_camera.color = (0.0, 0.0, 0.0, 0.0)
ob_camera.display_type = 'WIRE'
ob_camera.lineart.crease_threshold = 0.0

# ---- collection membership
col_collection_1.objects.link(ob_cube)
col_collection_1.objects.link(ob_camera)

# ---- scene / render settings (as saved in the file)
scene.camera = ob_camera
scene.frame_start = 1; scene.frame_end = 250; scene.frame_set(1)
scene.render.engine = 'CYCLES'
scene.render.resolution_percentage = 50
scene.render.dither_intensity = 0.0
scene.cycles.use_denoising = False
scene.cycles.samples = 128
scene.cycles.sampling_pattern = 'TABULATED_SOBOL'
scene.cycles.light_sampling_threshold = 0.0
scene.cycles.use_adaptive_sampling = False
scene.cycles.use_light_tree = False
scene.cycles.blur_glossy = 0.0
scene.cycles.sample_clamp_indirect = 0.0
scene.view_settings.view_transform = 'Standard'
bpy.context.view_layer.update()

# ---- added for rendering (the .blend has no usable light): sun
light_auto_sun = bpy.data.lights.new('AutoSun', 'SUN')
light_auto_sun.energy = 3.0
light_auto_sun.angle = 0.0523599
ob_auto_sun = bpy.data.objects.new('AutoSun', light_auto_sun)
scene.collection.objects.link(ob_auto_sun)
ob_auto_sun.rotation_euler = (0.872665, 0.174533, 0.523599)
bpy.context.view_layer.update()
